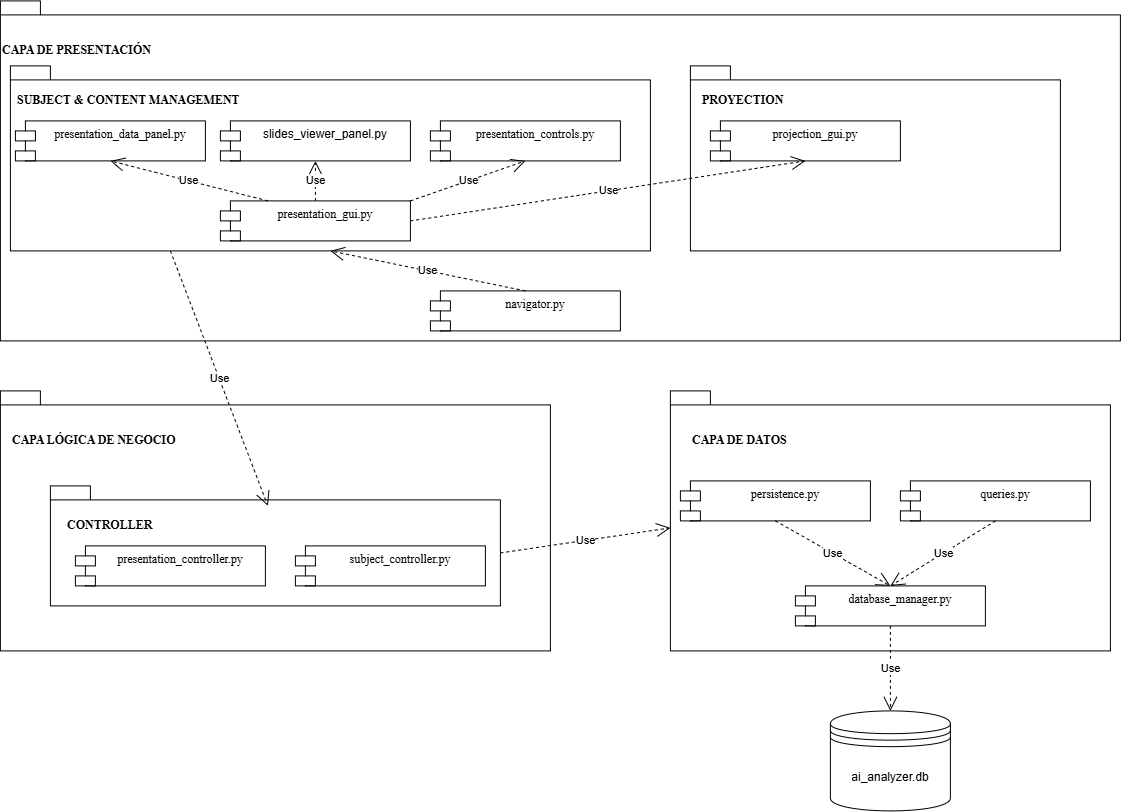

The diagram above was exported from draw.io. Its source (the exported page's mxGraphModel, read from the mxfile embedded in the PNG):
<mxGraphModel dx="1471" dy="943" grid="1" gridSize="10" guides="1" tooltips="1" connect="1" arrows="1" fold="1" page="1" pageScale="1" pageWidth="1200" pageHeight="1920" math="0" shadow="0">
  <root>
    <mxCell id="0" />
    <mxCell id="1" parent="0" />
    <mxCell id="P6iU5t1y9uhcA1kV5kRu-2" parent="1" style="shape=folder;fontStyle=1;spacingTop=10;tabWidth=40;tabHeight=14;tabPosition=left;html=1;whiteSpace=wrap;align=left;" value="" vertex="1">
      <mxGeometry height="340" width="1120" x="50" y="50" as="geometry" />
    </mxCell>
    <mxCell id="P6iU5t1y9uhcA1kV5kRu-3" parent="1" style="text;html=1;whiteSpace=wrap;strokeColor=none;fillColor=none;align=left;verticalAlign=middle;rounded=0;" value="&lt;b style=&quot;font-family: &amp;quot;Times New Roman&amp;quot;;&quot;&gt;CAPA DE PRESENTACIÓN&lt;/b&gt;" vertex="1">
      <mxGeometry height="40" width="220" x="50" y="80" as="geometry" />
    </mxCell>
    <mxCell id="P6iU5t1y9uhcA1kV5kRu-4" parent="1" style="shape=folder;fontStyle=1;spacingTop=10;tabWidth=40;tabHeight=14;tabPosition=left;html=1;whiteSpace=wrap;align=left;" value="" vertex="1">
      <mxGeometry height="185" width="640" x="60" y="115" as="geometry" />
    </mxCell>
    <mxCell id="P6iU5t1y9uhcA1kV5kRu-5" parent="1" style="text;html=1;whiteSpace=wrap;strokeColor=none;fillColor=none;align=left;verticalAlign=middle;rounded=0;" value="&lt;b style=&quot;font-family: &amp;quot;Times New Roman&amp;quot;;&quot;&gt;SUBJECT &amp;amp; CONTENT MANAGEMENT&lt;/b&gt;" vertex="1">
      <mxGeometry height="40" width="270" x="65" y="130" as="geometry" />
    </mxCell>
    <mxCell id="P6iU5t1y9uhcA1kV5kRu-6" parent="1" style="shape=module;align=left;spacingLeft=20;align=center;verticalAlign=top;whiteSpace=wrap;html=1;" value="&lt;font face=&quot;Times New Roman&quot;&gt;presentation_data_panel.py&lt;/font&gt;" vertex="1">
      <mxGeometry height="40" width="190" x="65" y="170" as="geometry" />
    </mxCell>
    <mxCell id="P6iU5t1y9uhcA1kV5kRu-8" parent="1" style="shape=module;align=left;spacingLeft=20;align=center;verticalAlign=top;whiteSpace=wrap;html=1;" value="slides_viewer_panel.py" vertex="1">
      <mxGeometry height="40" width="190" x="270" y="170" as="geometry" />
    </mxCell>
    <mxCell id="P6iU5t1y9uhcA1kV5kRu-11" parent="1" style="shape=module;align=left;spacingLeft=20;align=center;verticalAlign=top;whiteSpace=wrap;html=1;" value="&lt;font face=&quot;Times New Roman&quot;&gt;presentation_controls.py&lt;/font&gt;" vertex="1">
      <mxGeometry height="40" width="190" x="480" y="170" as="geometry" />
    </mxCell>
    <mxCell id="P6iU5t1y9uhcA1kV5kRu-13" parent="1" style="shape=module;align=left;spacingLeft=20;align=center;verticalAlign=top;whiteSpace=wrap;html=1;" value="&lt;font face=&quot;Times New Roman&quot;&gt;presentation_gui.py&lt;/font&gt;" vertex="1">
      <mxGeometry height="40" width="190" x="270" y="250" as="geometry" />
    </mxCell>
    <mxCell id="P6iU5t1y9uhcA1kV5kRu-14" edge="1" parent="1" source="P6iU5t1y9uhcA1kV5kRu-13" style="endArrow=open;endSize=12;dashed=1;html=1;rounded=0;exitX=0.25;exitY=0;exitDx=0;exitDy=0;entryX=0.5;entryY=1;entryDx=0;entryDy=0;" target="P6iU5t1y9uhcA1kV5kRu-6" value="Use">
      <mxGeometry relative="1" width="160" as="geometry">
        <mxPoint x="680" y="250" as="sourcePoint" />
        <mxPoint x="520" y="250" as="targetPoint" />
      </mxGeometry>
    </mxCell>
    <mxCell id="P6iU5t1y9uhcA1kV5kRu-15" edge="1" parent="1" source="P6iU5t1y9uhcA1kV5kRu-13" style="endArrow=open;endSize=12;dashed=1;html=1;rounded=0;exitX=0.5;exitY=0;exitDx=0;exitDy=0;entryX=0.5;entryY=1;entryDx=0;entryDy=0;" target="P6iU5t1y9uhcA1kV5kRu-8" value="Use">
      <mxGeometry relative="1" width="160" as="geometry">
        <mxPoint x="363" y="260" as="sourcePoint" />
        <mxPoint x="200" y="220" as="targetPoint" />
      </mxGeometry>
    </mxCell>
    <mxCell id="P6iU5t1y9uhcA1kV5kRu-16" edge="1" parent="1" source="P6iU5t1y9uhcA1kV5kRu-13" style="endArrow=open;endSize=12;dashed=1;html=1;rounded=0;exitX=1;exitY=0;exitDx=0;exitDy=0;entryX=0.5;entryY=1;entryDx=0;entryDy=0;" target="P6iU5t1y9uhcA1kV5kRu-11" value="Use">
      <mxGeometry relative="1" width="160" as="geometry">
        <mxPoint x="713" y="280" as="sourcePoint" />
        <mxPoint x="550" y="240" as="targetPoint" />
      </mxGeometry>
    </mxCell>
    <mxCell id="P6iU5t1y9uhcA1kV5kRu-17" parent="1" style="shape=folder;fontStyle=1;spacingTop=10;tabWidth=40;tabHeight=14;tabPosition=left;html=1;whiteSpace=wrap;align=left;" value="" vertex="1">
      <mxGeometry height="185" width="370" x="740" y="115" as="geometry" />
    </mxCell>
    <mxCell id="P6iU5t1y9uhcA1kV5kRu-18" parent="1" style="text;html=1;whiteSpace=wrap;strokeColor=none;fillColor=none;align=left;verticalAlign=middle;rounded=0;" value="&lt;font face=&quot;Times New Roman&quot;&gt;&lt;b&gt;PROYECTION&lt;/b&gt;&lt;/font&gt;" vertex="1">
      <mxGeometry height="40" width="270" x="750" y="130" as="geometry" />
    </mxCell>
    <mxCell id="P6iU5t1y9uhcA1kV5kRu-19" parent="1" style="shape=module;align=left;spacingLeft=20;align=center;verticalAlign=top;whiteSpace=wrap;html=1;" value="&lt;font face=&quot;Times New Roman&quot;&gt;projection_gui.py&lt;/font&gt;" vertex="1">
      <mxGeometry height="40" width="190" x="760" y="170" as="geometry" />
    </mxCell>
    <mxCell id="P6iU5t1y9uhcA1kV5kRu-20" parent="1" style="shape=module;align=left;spacingLeft=20;align=center;verticalAlign=top;whiteSpace=wrap;html=1;" value="&lt;font face=&quot;Times New Roman&quot;&gt;navigator.py&lt;/font&gt;" vertex="1">
      <mxGeometry height="40" width="190" x="480" y="340" as="geometry" />
    </mxCell>
    <mxCell id="P6iU5t1y9uhcA1kV5kRu-22" edge="1" parent="1" source="P6iU5t1y9uhcA1kV5kRu-20" style="endArrow=open;endSize=12;dashed=1;html=1;rounded=0;exitX=0.5;exitY=0;exitDx=0;exitDy=0;entryX=0.5;entryY=1;entryDx=0;entryDy=0;entryPerimeter=0;" target="P6iU5t1y9uhcA1kV5kRu-4" value="Use">
      <mxGeometry relative="1" width="160" as="geometry">
        <mxPoint x="540" y="350" as="sourcePoint" />
        <mxPoint x="655" y="310" as="targetPoint" />
      </mxGeometry>
    </mxCell>
    <mxCell id="P6iU5t1y9uhcA1kV5kRu-23" parent="1" style="shape=folder;fontStyle=1;spacingTop=10;tabWidth=40;tabHeight=14;tabPosition=left;html=1;whiteSpace=wrap;align=left;" value="" vertex="1">
      <mxGeometry height="260" width="550" x="50" y="440" as="geometry" />
    </mxCell>
    <mxCell id="P6iU5t1y9uhcA1kV5kRu-24" parent="1" style="text;html=1;whiteSpace=wrap;strokeColor=none;fillColor=none;align=left;verticalAlign=middle;rounded=0;" value="&lt;b style=&quot;font-family: &amp;quot;Times New Roman&amp;quot;;&quot;&gt;CAPA LÓGICA DE NEGOCIO&lt;/b&gt;" vertex="1">
      <mxGeometry height="40" width="220" x="60" y="470" as="geometry" />
    </mxCell>
    <mxCell id="P6iU5t1y9uhcA1kV5kRu-26" edge="1" parent="1" source="P6iU5t1y9uhcA1kV5kRu-13" style="endArrow=open;endSize=12;dashed=1;html=1;rounded=0;exitX=1;exitY=0.5;exitDx=0;exitDy=0;entryX=0.5;entryY=1;entryDx=0;entryDy=0;" target="P6iU5t1y9uhcA1kV5kRu-19" value="Use">
      <mxGeometry relative="1" width="160" as="geometry">
        <mxPoint x="380" y="340" as="sourcePoint" />
        <mxPoint x="540" y="340" as="targetPoint" />
      </mxGeometry>
    </mxCell>
    <mxCell id="P6iU5t1y9uhcA1kV5kRu-27" parent="1" style="shape=folder;fontStyle=1;spacingTop=10;tabWidth=40;tabHeight=14;tabPosition=left;html=1;whiteSpace=wrap;align=left;" value="" vertex="1">
      <mxGeometry height="120" width="450" x="100" y="535" as="geometry" />
    </mxCell>
    <mxCell id="P6iU5t1y9uhcA1kV5kRu-28" parent="1" style="text;html=1;whiteSpace=wrap;strokeColor=none;fillColor=none;align=left;verticalAlign=middle;rounded=0;" value="&lt;b style=&quot;font-family: &amp;quot;Times New Roman&amp;quot;;&quot;&gt;CONTROLLER&lt;/b&gt;" vertex="1">
      <mxGeometry height="40" width="270" x="115" y="555" as="geometry" />
    </mxCell>
    <mxCell id="P6iU5t1y9uhcA1kV5kRu-29" parent="1" style="shape=module;align=left;spacingLeft=20;align=center;verticalAlign=top;whiteSpace=wrap;html=1;" value="&lt;font face=&quot;Times New Roman&quot;&gt;presentation_controller.py&lt;/font&gt;" vertex="1">
      <mxGeometry height="40" width="190" x="125" y="595" as="geometry" />
    </mxCell>
    <mxCell id="P6iU5t1y9uhcA1kV5kRu-30" parent="1" style="shape=module;align=left;spacingLeft=20;align=center;verticalAlign=top;whiteSpace=wrap;html=1;" value="&lt;font face=&quot;Times New Roman&quot;&gt;subject_controller.py&lt;/font&gt;" vertex="1">
      <mxGeometry height="40" width="190" x="345" y="595" as="geometry" />
    </mxCell>
    <mxCell id="P6iU5t1y9uhcA1kV5kRu-33" edge="1" parent="1" source="P6iU5t1y9uhcA1kV5kRu-42" style="endArrow=open;endSize=12;dashed=1;html=1;rounded=0;entryX=0.5;entryY=1;entryDx=0;entryDy=0;exitX=0.5;exitY=0;exitDx=0;exitDy=0;" target="P6iU5t1y9uhcA1kV5kRu-40" value="Use">
      <mxGeometry relative="1" width="160" as="geometry">
        <mxPoint x="380" y="340" as="sourcePoint" />
        <mxPoint x="540" y="340" as="targetPoint" />
      </mxGeometry>
    </mxCell>
    <mxCell id="P6iU5t1y9uhcA1kV5kRu-36" parent="1" style="shape=folder;fontStyle=1;spacingTop=10;tabWidth=40;tabHeight=14;tabPosition=left;html=1;whiteSpace=wrap;align=left;" value="" vertex="1">
      <mxGeometry height="260" width="440" x="720" y="440" as="geometry" />
    </mxCell>
    <mxCell id="P6iU5t1y9uhcA1kV5kRu-37" parent="1" style="text;html=1;whiteSpace=wrap;strokeColor=none;fillColor=none;align=left;verticalAlign=middle;rounded=0;" value="&lt;font face=&quot;Times New Roman&quot;&gt;&lt;b&gt;CAPA DE DATOS&lt;/b&gt;&lt;/font&gt;" vertex="1">
      <mxGeometry height="40" width="220" x="740" y="470" as="geometry" />
    </mxCell>
    <mxCell id="P6iU5t1y9uhcA1kV5kRu-40" parent="1" style="shape=module;align=left;spacingLeft=20;align=center;verticalAlign=top;whiteSpace=wrap;html=1;" value="&lt;font face=&quot;Times New Roman&quot;&gt;persistence.py&lt;/font&gt;" vertex="1">
      <mxGeometry height="40" width="190" x="730" y="530" as="geometry" />
    </mxCell>
    <mxCell id="P6iU5t1y9uhcA1kV5kRu-41" parent="1" style="shape=module;align=left;spacingLeft=20;align=center;verticalAlign=top;whiteSpace=wrap;html=1;" value="&lt;font face=&quot;Times New Roman&quot;&gt;queries.py&lt;/font&gt;" vertex="1">
      <mxGeometry height="40" width="190" x="950" y="530" as="geometry" />
    </mxCell>
    <mxCell id="P6iU5t1y9uhcA1kV5kRu-42" parent="1" style="shape=module;align=left;spacingLeft=20;align=center;verticalAlign=top;whiteSpace=wrap;html=1;" value="&lt;font face=&quot;Times New Roman&quot;&gt;database_manager.py&lt;/font&gt;" vertex="1">
      <mxGeometry height="40" width="190" x="845" y="635" as="geometry" />
    </mxCell>
    <mxCell id="P6iU5t1y9uhcA1kV5kRu-43" parent="1" style="shape=datastore;whiteSpace=wrap;html=1;" value="ai_analyzer.db" vertex="1">
      <mxGeometry height="100" width="120" x="880" y="760" as="geometry" />
    </mxCell>
    <mxCell id="P6iU5t1y9uhcA1kV5kRu-45" edge="1" parent="1" source="P6iU5t1y9uhcA1kV5kRu-27" style="endArrow=open;endSize=12;dashed=1;html=1;rounded=0;exitX=0;exitY=0;exitDx=450.00000000000006;exitDy=67;exitPerimeter=0;entryX=0;entryY=0;entryDx=0;entryDy=137;entryPerimeter=0;" target="P6iU5t1y9uhcA1kV5kRu-36" value="Use">
      <mxGeometry relative="1" width="160" as="geometry">
        <mxPoint x="470" y="430" as="sourcePoint" />
        <mxPoint x="630" y="430" as="targetPoint" />
      </mxGeometry>
    </mxCell>
    <mxCell id="P6iU5t1y9uhcA1kV5kRu-46" edge="1" parent="1" source="P6iU5t1y9uhcA1kV5kRu-40" style="endArrow=open;endSize=12;dashed=1;html=1;rounded=0;entryX=0.5;entryY=0;entryDx=0;entryDy=0;exitX=0.5;exitY=1;exitDx=0;exitDy=0;" target="P6iU5t1y9uhcA1kV5kRu-42" value="Use">
      <mxGeometry relative="1" width="160" as="geometry">
        <mxPoint x="470" y="430" as="sourcePoint" />
        <mxPoint x="630" y="430" as="targetPoint" />
      </mxGeometry>
    </mxCell>
    <mxCell id="P6iU5t1y9uhcA1kV5kRu-47" edge="1" parent="1" source="P6iU5t1y9uhcA1kV5kRu-41" style="endArrow=open;endSize=12;dashed=1;html=1;rounded=0;exitX=0.5;exitY=1;exitDx=0;exitDy=0;entryX=0.5;entryY=0;entryDx=0;entryDy=0;" target="P6iU5t1y9uhcA1kV5kRu-42" value="Use">
      <mxGeometry relative="1" width="160" as="geometry">
        <mxPoint x="630" y="430" as="sourcePoint" />
        <mxPoint x="470" y="430" as="targetPoint" />
      </mxGeometry>
    </mxCell>
    <mxCell id="P6iU5t1y9uhcA1kV5kRu-48" edge="1" parent="1" source="P6iU5t1y9uhcA1kV5kRu-42" style="endArrow=open;endSize=12;dashed=1;html=1;rounded=0;exitX=0.5;exitY=1;exitDx=0;exitDy=0;entryX=0.5;entryY=0;entryDx=0;entryDy=0;" target="P6iU5t1y9uhcA1kV5kRu-43" value="Use">
      <mxGeometry relative="1" width="160" as="geometry">
        <mxPoint x="470" y="710" as="sourcePoint" />
        <mxPoint x="630" y="710" as="targetPoint" />
      </mxGeometry>
    </mxCell>
    <mxCell id="P6iU5t1y9uhcA1kV5kRu-52" edge="1" parent="1" source="P6iU5t1y9uhcA1kV5kRu-4" style="endArrow=open;endSize=12;dashed=1;html=1;rounded=0;entryX=0.75;entryY=0;entryDx=0;entryDy=0;exitX=0.25;exitY=1;exitDx=0;exitDy=0;exitPerimeter=0;" target="P6iU5t1y9uhcA1kV5kRu-28" value="Use">
      <mxGeometry relative="1" width="160" as="geometry">
        <mxPoint x="470" y="430" as="sourcePoint" />
        <mxPoint x="630" y="430" as="targetPoint" />
      </mxGeometry>
    </mxCell>
  </root>
</mxGraphModel>